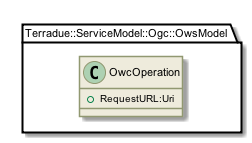

The diagram above was rendered by PlantUML. Its source (embedded in the PNG):
@startuml

skinparam backgroundColor #FFFFFF


skinparam sequence {

        ActorBorderColor #000000
   
        ArrowColor #919871 
        ArrowFontSize 8
        ArrowFontStyle plain
        ArrowFontName Arial
        
        LifeLineBorderColor #919871
        LifeLineBackgroundColor #EEEBDC

        ParticipantBorderColor #919871
        ParticipantBackgroundColor #EEEBDC
        ParticipantFontName Arial
        ParticipantFontSize 10
        ParticipantFontColor #000000

        ActorBackgroundColor #EEEBDC
        ActorFontColor #000000
        ActorFontSize 10
        ActorFontName Arial
         
}

skinparam class {

	ArrowFontColor #000000
	ArrowFontSize 10
	ArrowFontStyle plain
	ArrowFontName Arial
	
	AttributeFontColor #000000
	AttributeFontSize 10
	AttributeIconSize 11
	AttributeFontStyle plain
	AttributeFontName Arial

	FontColor #000000
	FontSize 11
	FontStyle plain
	FontName Arial

	StereotypeFontColor #000000
	StereotypeFontSize 10
	StereotypeFontStyle plain
	StereotypeFontName Arial

	BackgroundColor #EEEBDC
 	ArrowColor #919871
 	BorderColor #919871
 	
 }
 
skinparam component {
 
	FontSize 11 
 	BackgroundColor #EEEBDC
 	InterfaceBackgroundColor white
	InterfaceBorderColor black
 	BorderColor #919871
	ArrowColor black
 	ArrowFontColor #777777
 	FontName Arial
 	ArrowFontName Arial
	
	

}

skinparam package {
	FontColor black
	FontSize 11
	FontStyle plain
	FontName Arial
}

skinparam state {
	BackgroundColor #EEEBDC
	BorderColor #919871
	ArrowColor  black
	

	FontColor black
	FontSize 11
	FontStyle plain
	FontName Arial

	ArrowFontColor black
	ArrowFontSize 11
	ArrowFontStyle plain
	ArrowFontName Arial
	AttributeFontColor black
	AttributeFontSize 11
	AttributeFontStyle plain
	AttributeFontName Arial
	
}

skinparam activity {
	
	ArrowColor black
	BackgroundColor #EEEBDC
	BorderColor #919871
	StartColor black
	EndColor black
	BarColor #919871
	
	FontColor black
	FontSize 11
	FontStyle plain
	FontName Arial

	ArrowFontColor black
	ArrowFontSize 11
	ArrowFontStyle plain
	ArrowFontName Arial

}

skinparam usecase {
	
	BackgroundColor #EEEBDC
 	InterfaceBackgroundColor white
	InterfaceBorderColor black
 	BorderColor #919871
	ArrowColor black
	ActorBorderColor #919871
	ActorFontName Courier

}
skinparam backgroundColor #FFFFFF
skinparam componentStyle uml2
set namespaceSeparator ::
class Terradue::ServiceModel::Ogc::OwsModel::OwcOperation {
[[../information/classes/class_terradue_1_1_service_model_1_1_ogc_1_1_ows_model_1_1_owc_operation.html]]
 +RequestURL:Uri
}

@enduml